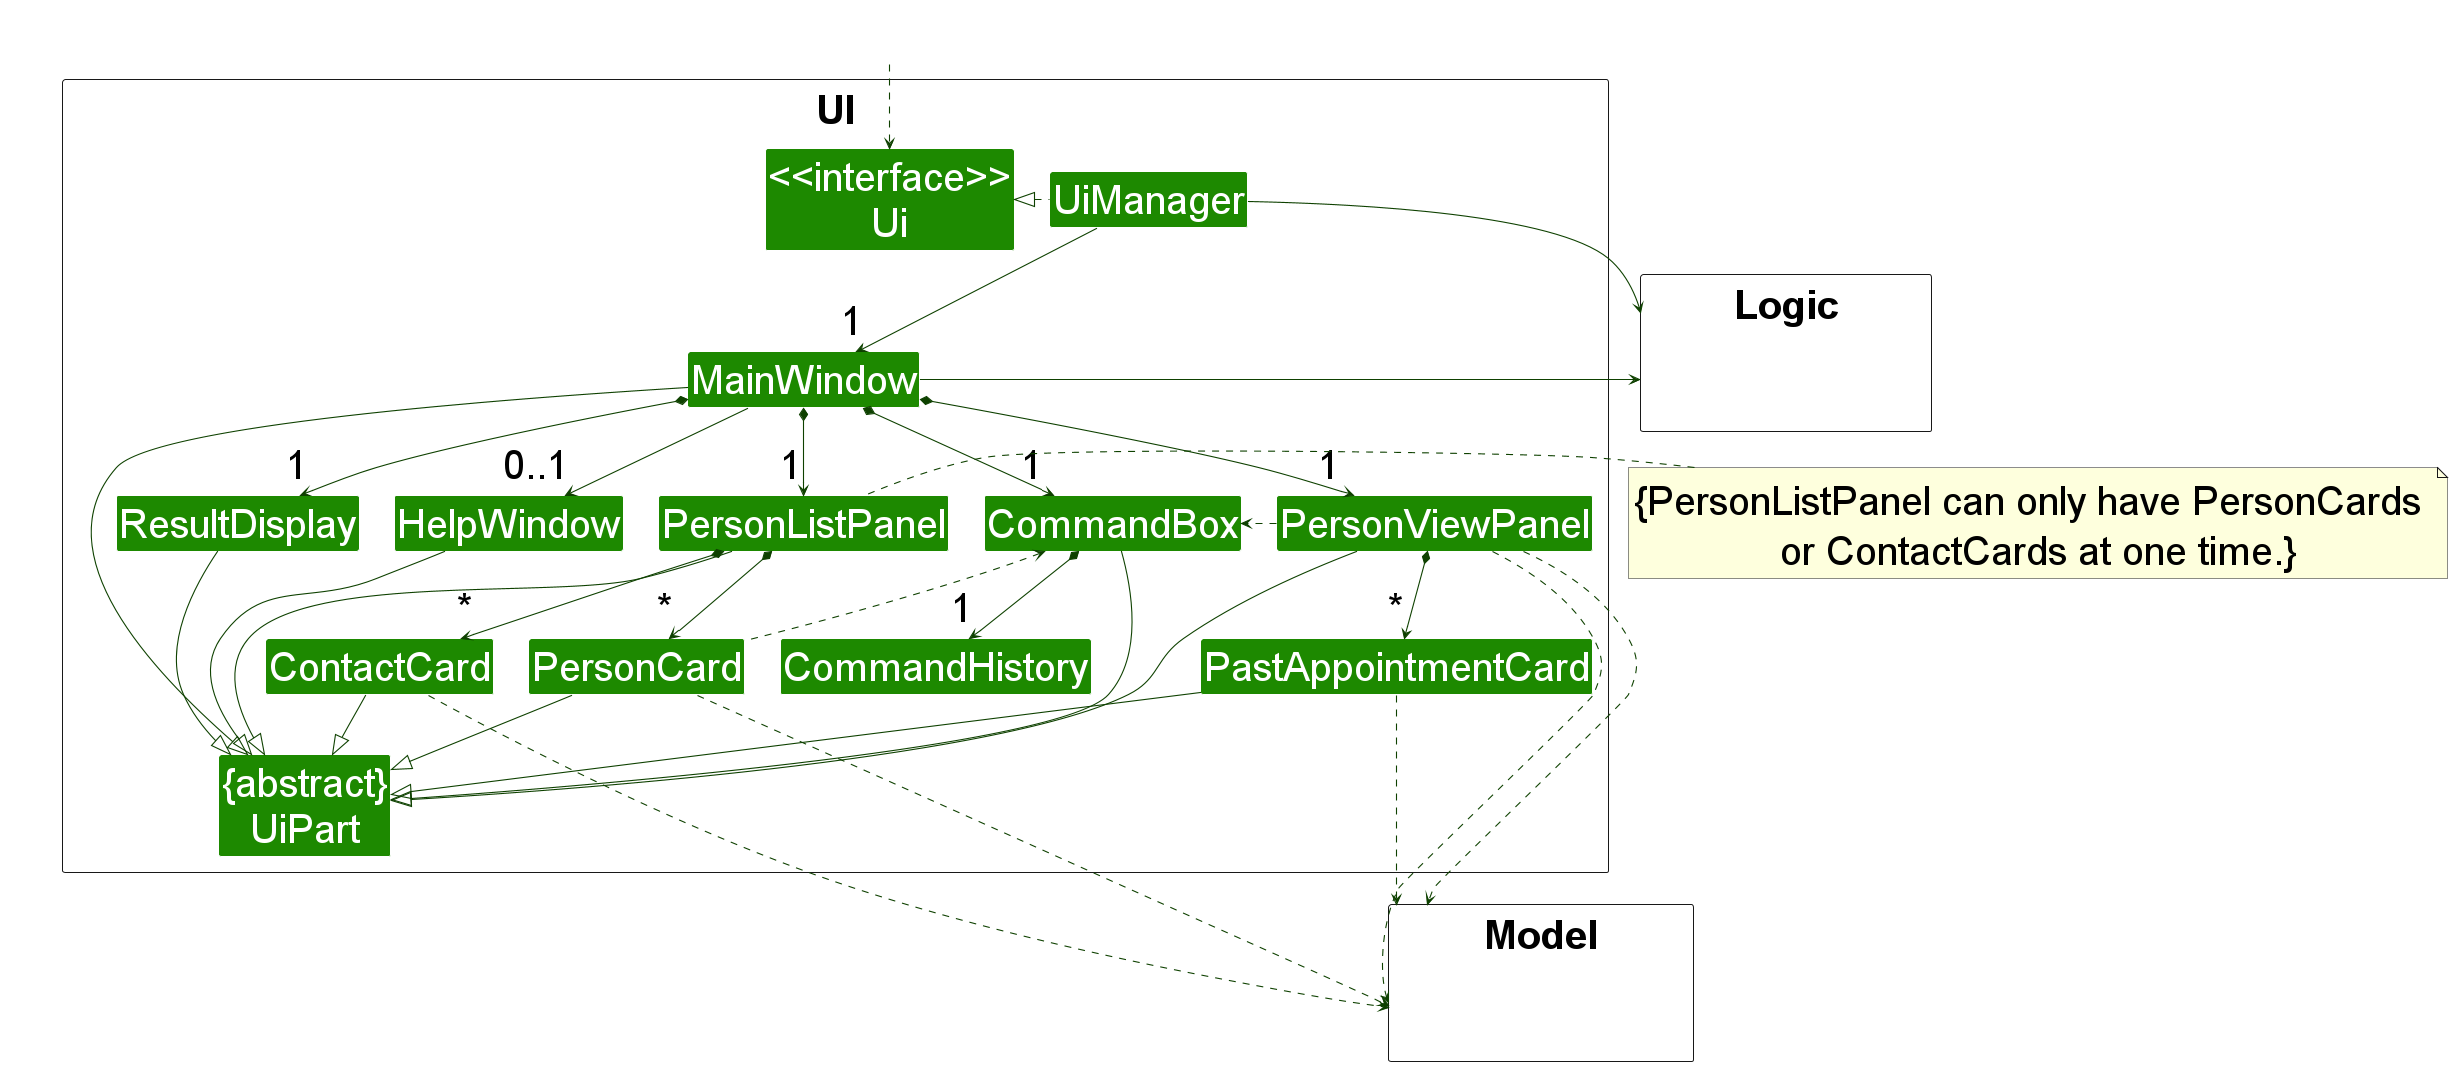

The diagram above was rendered by PlantUML. Its source (embedded in the PNG):
@startuml
!include style.puml
skinparam arrowThickness 1.1
skinparam arrowColor UI_COLOR_T4
skinparam classBackgroundColor UI_COLOR
skinparam defaultFontSize 40

'define UI Components
package UI <<Rectangle>>{
Class "<<interface>>\nUi" as Ui
Class "{abstract}\nUiPart" as UiPart
Class UiManager
Class MainWindow
Class HelpWindow
Class ResultDisplay
Class PersonListPanel
Class PersonCard
Class ContactCard
Class CommandBox
Class CommandHistory
Class PersonViewPanel
Class PastAppointmentCard
}

package Model <<Rectangle>> {
Class HiddenModel #FFFFFF
}

package Logic <<Rectangle>> {
Class HiddenLogic #FFFFFF
}

Class HiddenOutside #FFFFFF
HiddenOutside ..> Ui

UiManager .left|> Ui
UiManager -down-> "1" MainWindow
MainWindow *-down->  "1" CommandBox
MainWindow *-down-> "1" ResultDisplay
MainWindow *-down-> "1" PersonListPanel
MainWindow --> "0..1" HelpWindow
MainWindow *-down-> "1" PersonViewPanel

CommandBox *-down-> "1" CommandHistory

PersonViewPanel *-down-> "*" PastAppointmentCard

note left of PersonListPanel: {PersonListPanel can only have PersonCards \n or ContactCards at one time.}
PersonListPanel *-down-> "*" PersonCard
PersonListPanel *-down-> "*" ContactCard

MainWindow -left-|> UiPart

ResultDisplay --|> UiPart
CommandBox --|> UiPart
PersonListPanel --|> UiPart
PersonCard --|> UiPart
ContactCard --|> UiPart
HelpWindow --|> UiPart
PersonViewPanel --|> UiPart
PastAppointmentCard --|> UiPart

PersonViewPanel .> CommandBox
PersonCard .up.> CommandBox
PersonViewPanel .down.> Model
PersonCard .down..> Model
ContactCard .down.> Model
PastAppointmentCard .down.> Model
PersonViewPanel .down.> Model
UiManager -right-> Logic
MainWindow -left-> Logic

PersonListPanel -[hidden]left- PersonViewPanel
PersonViewPanel -[hidden]left- HelpWindow
ContactCard -[hidden]left- PersonCard
HelpWindow -[hidden]left- CommandBox
CommandBox -[hidden]left- ResultDisplay

MainWindow -[hidden]-|> UiPart
@enduml